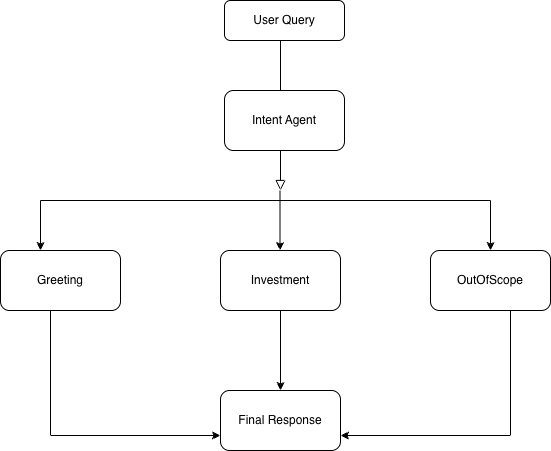

The diagram above was exported from draw.io. Its source (the exported page's mxGraphModel, read from the mxfile embedded in the PNG):
<mxGraphModel dx="934" dy="501" grid="1" gridSize="10" guides="1" tooltips="1" connect="1" arrows="1" fold="1" page="1" pageScale="1" pageWidth="827" pageHeight="1169" math="0" shadow="0">
  <root>
    <mxCell id="WIyWlLk6GJQsqaUBKTNV-0" />
    <mxCell id="WIyWlLk6GJQsqaUBKTNV-1" parent="WIyWlLk6GJQsqaUBKTNV-0" />
    <mxCell id="WIyWlLk6GJQsqaUBKTNV-2" edge="1" parent="WIyWlLk6GJQsqaUBKTNV-1" style="rounded=0;html=1;jettySize=auto;orthogonalLoop=1;fontSize=11;endArrow=block;endFill=0;endSize=8;strokeWidth=1;shadow=0;labelBackgroundColor=none;edgeStyle=orthogonalEdgeStyle;" value="">
      <mxGeometry relative="1" as="geometry">
        <mxPoint x="414" y="90" as="sourcePoint" />
        <mxPoint x="350" y="270" as="targetPoint" />
      </mxGeometry>
    </mxCell>
    <mxCell id="WIyWlLk6GJQsqaUBKTNV-3" parent="WIyWlLk6GJQsqaUBKTNV-1" style="rounded=1;whiteSpace=wrap;html=1;fontSize=12;glass=0;strokeWidth=1;shadow=0;" value="&lt;meta charset=&quot;utf-8&quot;&gt;User Query" vertex="1">
      <mxGeometry height="40" width="120" x="294" y="80" as="geometry" />
    </mxCell>
    <mxCell id="Fp9NFAG5LtmKzrtADdmf-2" parent="WIyWlLk6GJQsqaUBKTNV-1" style="rounded=1;whiteSpace=wrap;html=1;" value="&lt;meta charset=&quot;utf-8&quot;&gt;Intent Agent" vertex="1">
      <mxGeometry height="60" width="120" x="294" y="170" as="geometry" />
    </mxCell>
    <mxCell id="Fp9NFAG5LtmKzrtADdmf-3" edge="1" parent="WIyWlLk6GJQsqaUBKTNV-1" style="endArrow=none;html=1;rounded=0;" value="">
      <mxGeometry height="50" relative="1" width="50" as="geometry">
        <mxPoint x="110" y="280" as="sourcePoint" />
        <mxPoint x="560" y="280" as="targetPoint" />
      </mxGeometry>
    </mxCell>
    <mxCell id="Fp9NFAG5LtmKzrtADdmf-17" edge="1" parent="WIyWlLk6GJQsqaUBKTNV-1" source="Fp9NFAG5LtmKzrtADdmf-4" style="edgeStyle=orthogonalEdgeStyle;rounded=0;orthogonalLoop=1;jettySize=auto;html=1;entryX=0;entryY=0.75;entryDx=0;entryDy=0;" target="Fp9NFAG5LtmKzrtADdmf-16">
      <mxGeometry relative="1" as="geometry">
        <Array as="points">
          <mxPoint x="120" y="515" />
        </Array>
        <mxPoint x="120" y="550" as="targetPoint" />
      </mxGeometry>
    </mxCell>
    <mxCell id="Fp9NFAG5LtmKzrtADdmf-4" parent="WIyWlLk6GJQsqaUBKTNV-1" style="rounded=1;whiteSpace=wrap;html=1;" value="Greeting" vertex="1">
      <mxGeometry height="60" width="120" x="70" y="330" as="geometry" />
    </mxCell>
    <mxCell id="Fp9NFAG5LtmKzrtADdmf-18" edge="1" parent="WIyWlLk6GJQsqaUBKTNV-1" source="Fp9NFAG5LtmKzrtADdmf-5" style="edgeStyle=orthogonalEdgeStyle;rounded=0;orthogonalLoop=1;jettySize=auto;html=1;" target="Fp9NFAG5LtmKzrtADdmf-16">
      <mxGeometry relative="1" as="geometry" />
    </mxCell>
    <mxCell id="Fp9NFAG5LtmKzrtADdmf-5" parent="WIyWlLk6GJQsqaUBKTNV-1" style="rounded=1;whiteSpace=wrap;html=1;" value="Investment" vertex="1">
      <mxGeometry height="60" width="120" x="290" y="330" as="geometry" />
    </mxCell>
    <mxCell id="Fp9NFAG5LtmKzrtADdmf-12" edge="1" parent="WIyWlLk6GJQsqaUBKTNV-1" source="Fp9NFAG5LtmKzrtADdmf-6" style="endArrow=classic;html=1;rounded=0;" value="">
      <mxGeometry height="50" relative="1" width="50" as="geometry">
        <mxPoint x="560" y="280" as="sourcePoint" />
        <mxPoint x="560" y="350" as="targetPoint" />
      </mxGeometry>
    </mxCell>
    <mxCell id="Fp9NFAG5LtmKzrtADdmf-13" edge="1" parent="WIyWlLk6GJQsqaUBKTNV-1" style="endArrow=classic;html=1;rounded=0;" target="Fp9NFAG5LtmKzrtADdmf-6" value="">
      <mxGeometry height="50" relative="1" width="50" as="geometry">
        <mxPoint x="560" y="280" as="sourcePoint" />
        <mxPoint x="560" y="350" as="targetPoint" />
      </mxGeometry>
    </mxCell>
    <mxCell id="Fp9NFAG5LtmKzrtADdmf-6" parent="WIyWlLk6GJQsqaUBKTNV-1" style="rounded=1;whiteSpace=wrap;html=1;" value="OutOfScope" vertex="1">
      <mxGeometry height="60" width="120" x="500" y="330" as="geometry" />
    </mxCell>
    <mxCell id="Fp9NFAG5LtmKzrtADdmf-14" edge="1" parent="WIyWlLk6GJQsqaUBKTNV-1" style="endArrow=classic;html=1;rounded=0;" value="">
      <mxGeometry height="50" relative="1" width="50" as="geometry">
        <Array as="points">
          <mxPoint x="349.5" y="270" />
        </Array>
        <mxPoint x="349.5" y="280" as="sourcePoint" />
        <mxPoint x="349.5" y="330" as="targetPoint" />
      </mxGeometry>
    </mxCell>
    <mxCell id="Fp9NFAG5LtmKzrtADdmf-15" edge="1" parent="WIyWlLk6GJQsqaUBKTNV-1" style="endArrow=classic;html=1;rounded=0;" value="">
      <mxGeometry height="50" relative="1" width="50" as="geometry">
        <mxPoint x="110" y="280" as="sourcePoint" />
        <mxPoint x="110" y="330" as="targetPoint" />
      </mxGeometry>
    </mxCell>
    <mxCell id="Fp9NFAG5LtmKzrtADdmf-16" parent="WIyWlLk6GJQsqaUBKTNV-1" style="rounded=1;whiteSpace=wrap;html=1;" value="Final Response" vertex="1">
      <mxGeometry height="60" width="120" x="290" y="470" as="geometry" />
    </mxCell>
    <mxCell id="Fp9NFAG5LtmKzrtADdmf-21" edge="1" parent="WIyWlLk6GJQsqaUBKTNV-1" style="edgeStyle=orthogonalEdgeStyle;rounded=0;orthogonalLoop=1;jettySize=auto;html=1;entryX=1;entryY=0.75;entryDx=0;entryDy=0;" target="Fp9NFAG5LtmKzrtADdmf-16">
      <mxGeometry relative="1" as="geometry">
        <Array as="points">
          <mxPoint x="580" y="515" />
        </Array>
        <mxPoint x="580" y="390" as="sourcePoint" />
        <mxPoint x="430" y="505" as="targetPoint" />
      </mxGeometry>
    </mxCell>
  </root>
</mxGraphModel>